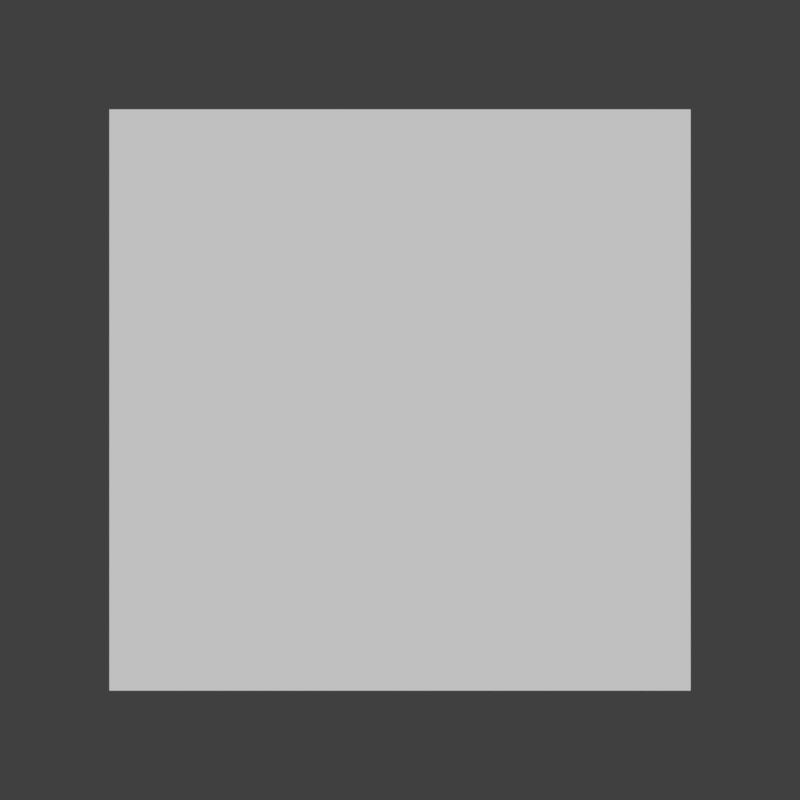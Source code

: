 # Source: fruit-orange.rendermarker.blend  (saved by Blender 2.79.0; exported with 4.5.12 LTS)
import bpy
from mathutils import Matrix  # noqa: F401  (used for matrix-valued properties, if any)

bpy.ops.wm.read_factory_settings(use_empty=True)
scene = bpy.context.scene
scene.name = 'catcher-idle'

# ---- collections
col_collection_1 = bpy.data.collections.new('Collection 1'); scene.collection.children.link(col_collection_1)
col_collection_2 = bpy.data.collections.new('Collection 2'); scene.collection.children.link(col_collection_2)

# ---- materials (node trees are filled in below, after node groups)
mat_white = bpy.data.materials.new('white')

# ---- material node trees

# ---- world
world_world_010 = bpy.data.worlds.new('World.010'); scene.world = world_world_010
world_world_010.color = (0.05088, 0.05088, 0.05088)
world_world_010.use_sun_shadow = False
world_world_010.sun_shadow_jitter_overblur = 0.0
world_world_010.cycles.sampling_method = 'MANUAL'

# ---- cameras
cam_camera_041 = bpy.data.cameras.new('Camera.041')
cam_camera_041.type = 'ORTHO'
cam_camera_041.clip_end = 100.0
cam_camera_041.lens = 35.0
cam_camera_041.sensor_width = 32.0
cam_camera_041.sensor_height = 18.0
cam_camera_041.ortho_scale = 1.3
cam_camera_041.dof.focus_distance = 0.0

# ---- meshes
me_plane = bpy.data.meshes.new('Plane')
me_plane.from_pydata([(-1.0, -1.0, 0.0), (1.0, -1.0, 0.0), (-1.0, 1.0, 0.0), (1.0, 1.0, 0.0)], [], [(0, 1, 3, 2)])
me_plane.materials.append(mat_white)
me_plane.use_remesh_preserve_volume = False
me_plane.use_remesh_preserve_attributes = False
me_plane.use_mirror_vertex_groups = False
me_plane.update()
me_plane_002 = bpy.data.meshes.new('Plane.002')
me_plane_002.from_pydata([(-1.0, -1.0, 0.0), (1.0, -1.0, 0.0), (-1.0, 1.0, 0.0), (1.0, 1.0, 0.0)], [], [(0, 1, 3, 2)])
me_plane_002.materials.append(mat_white)
me_plane_002.use_remesh_preserve_volume = False
me_plane_002.use_remesh_preserve_attributes = False
me_plane_002.use_mirror_vertex_groups = False
me_plane_002.update()

# ---- objects
ob_cam_hitcircle_010 = bpy.data.objects.new('cam-hitcircle.010', cam_camera_041)
ob_plane_001 = bpy.data.objects.new('Plane.001', me_plane)
ob_plane = bpy.data.objects.new('Plane', me_plane_002)

# ---- transforms, parenting, visibility, modifiers, constraints
ob_cam_hitcircle_010.location = (0.0, 0.0, 5.0)
ob_cam_hitcircle_010.lock_rotations_4d = False
ob_cam_hitcircle_010.empty_display_type = 'ARROWS'
ob_cam_hitcircle_010.color = (0.0, 0.0, 0.0, 0.0)
ob_cam_hitcircle_010.display_type = 'WIRE'
ob_cam_hitcircle_010.lineart.crease_threshold = 0.0
ob_plane_001.location = (0.3986, 0.3175, 0.0)
ob_plane_001.scale = (0.0, 0.0, 0.0)
ob_plane_001.lineart.crease_threshold = 0.0
ob_plane.location = (0.0, 0.0, 0.0)
ob_plane.scale = (0.4724, 0.4724, 0.4724)
ob_plane.lineart.crease_threshold = 0.0

# ---- collection membership
col_collection_1.objects.link(ob_cam_hitcircle_010)
col_collection_2.objects.link(ob_plane_001)
col_collection_2.objects.link(ob_plane)

# ---- scene / render settings (as saved in the file)
scene.camera = ob_cam_hitcircle_010
scene.frame_start = 0; scene.frame_end = 25; scene.frame_set(1)
scene.render.engine = 'CYCLES'
scene.render.image_settings.compression = 70
scene.render.resolution_x = 128
scene.render.resolution_y = 128
scene.render.resolution_percentage = 200
scene.render.fps = 30
scene.render.dither_intensity = 0.0
scene.render.film_transparent = True
scene.render.use_motion_blur = True
scene.render.use_border = True
scene.render.use_overwrite = False
scene.cycles.use_denoising = False
scene.cycles.samples = 9
scene.cycles.sampling_pattern = 'TABULATED_SOBOL'
scene.cycles.light_sampling_threshold = 0.0
scene.cycles.use_adaptive_sampling = False
scene.cycles.use_light_tree = False
scene.cycles.blur_glossy = 0.0
scene.cycles.max_bounces = 6
scene.cycles.diffuse_bounces = 6
scene.cycles.glossy_bounces = 6
scene.cycles.transmission_bounces = 6
scene.cycles.volume_bounces = 6
scene.cycles.transparent_max_bounces = 6
scene.cycles.sample_clamp_indirect = 0.0
scene.view_settings.view_transform = 'Standard'
bpy.context.view_layer.update()

# ---- added for rendering (the .blend has no usable light): sun
light_auto_sun = bpy.data.lights.new('AutoSun', 'SUN')
light_auto_sun.energy = 3.0
light_auto_sun.angle = 0.0523599
ob_auto_sun = bpy.data.objects.new('AutoSun', light_auto_sun)
scene.collection.objects.link(ob_auto_sun)
ob_auto_sun.rotation_euler = (0.872665, 0.174533, 0.523599)
bpy.context.view_layer.update()
